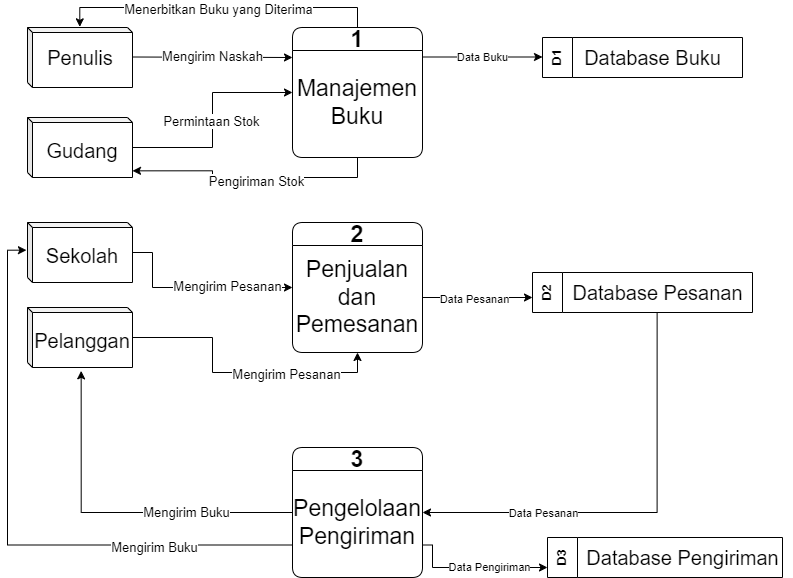

The diagram above was exported from draw.io. Its source (the exported page's mxGraphModel, read from the mxfile embedded in the PNG):
<mxGraphModel dx="794" dy="446" grid="1" gridSize="10" guides="1" tooltips="1" connect="1" arrows="1" fold="1" page="1" pageScale="1" pageWidth="827" pageHeight="1169" math="0" shadow="0">
  <root>
    <mxCell id="0" />
    <mxCell id="1" parent="0" />
    <mxCell id="GYLRvfJAhWsDEDRTOwmk-15" style="rounded=0;orthogonalLoop=1;jettySize=auto;html=1;" parent="1" edge="1">
      <mxGeometry relative="1" as="geometry">
        <mxPoint x="440" y="289.5" as="sourcePoint" />
        <mxPoint x="560" y="289.5" as="targetPoint" />
      </mxGeometry>
    </mxCell>
    <mxCell id="GYLRvfJAhWsDEDRTOwmk-65" value="Data Buku" style="edgeLabel;html=1;align=center;verticalAlign=middle;resizable=0;points=[];" parent="GYLRvfJAhWsDEDRTOwmk-15" vertex="1" connectable="0">
      <mxGeometry x="-0.0111" relative="1" as="geometry">
        <mxPoint as="offset" />
      </mxGeometry>
    </mxCell>
    <mxCell id="GYLRvfJAhWsDEDRTOwmk-1" value="1" style="swimlane;whiteSpace=wrap;html=1;fontSize=23;rounded=1;" parent="1" vertex="1">
      <mxGeometry x="310" y="260" width="130" height="130" as="geometry" />
    </mxCell>
    <mxCell id="GYLRvfJAhWsDEDRTOwmk-2" value="&lt;font style=&quot;font-size: 23px;&quot;&gt;Manajemen Buku&lt;/font&gt;" style="text;strokeColor=none;align=center;fillColor=none;html=1;verticalAlign=middle;whiteSpace=wrap;rounded=0;fontStyle=0;fontSize=23;" parent="GYLRvfJAhWsDEDRTOwmk-1" vertex="1">
      <mxGeometry x="35" y="60" width="60" height="30" as="geometry" />
    </mxCell>
    <mxCell id="GYLRvfJAhWsDEDRTOwmk-3" value="" style="shape=cube;whiteSpace=wrap;html=1;boundedLbl=1;backgroundOutline=1;darkOpacity=0.05;darkOpacity2=0.1;points=[[0,0,0,10,80],[0,0,0,20,90],[0,0,0,80,90],[0,0,0,130,10],[0,0,0,140,20],[0,0,0,140,55],[0.07,0.11,0,0,0],[0.07,0.38,0,0,0],[0.07,0.89,0,0,0],[0.48,0.11,0,0,0],[0.91,0.11,0,0,0],[1,1,0,0,0]];rotation=0;size=5;strokeColor=default;align=center;verticalAlign=middle;fontFamily=Helvetica;fontSize=12;fontColor=default;fillColor=default;" parent="1" vertex="1">
      <mxGeometry x="45" y="260" width="105" height="60" as="geometry" />
    </mxCell>
    <mxCell id="GYLRvfJAhWsDEDRTOwmk-12" style="rounded=0;orthogonalLoop=1;jettySize=auto;html=1;" parent="1" edge="1">
      <mxGeometry relative="1" as="geometry">
        <mxPoint x="150" y="289.5" as="sourcePoint" />
        <mxPoint x="310" y="290" as="targetPoint" />
      </mxGeometry>
    </mxCell>
    <mxCell id="GYLRvfJAhWsDEDRTOwmk-61" value="&lt;font style=&quot;font-size: 13px;&quot;&gt;Mengirim Naskah&lt;/font&gt;" style="edgeLabel;html=1;align=center;verticalAlign=middle;resizable=0;points=[];" parent="GYLRvfJAhWsDEDRTOwmk-12" vertex="1" connectable="0">
      <mxGeometry x="-0.0084" y="1" relative="1" as="geometry">
        <mxPoint as="offset" />
      </mxGeometry>
    </mxCell>
    <mxCell id="GYLRvfJAhWsDEDRTOwmk-11" value="&lt;font style=&quot;font-size: 20px;&quot;&gt;Penulis&lt;/font&gt;" style="text;strokeColor=none;align=center;fillColor=none;html=1;verticalAlign=middle;whiteSpace=wrap;rounded=0;fontFamily=Helvetica;fontSize=12;fontColor=default;" parent="1" vertex="1">
      <mxGeometry x="67.5" y="275" width="60" height="30" as="geometry" />
    </mxCell>
    <mxCell id="GYLRvfJAhWsDEDRTOwmk-13" value="D1" style="swimlane;horizontal=0;whiteSpace=wrap;html=1;startSize=30;" parent="1" vertex="1">
      <mxGeometry x="560" y="270" width="200" height="40" as="geometry" />
    </mxCell>
    <mxCell id="GYLRvfJAhWsDEDRTOwmk-14" value="&lt;font style=&quot;font-size: 20px;&quot;&gt;Database Buku&lt;/font&gt;" style="text;html=1;align=center;verticalAlign=middle;resizable=0;points=[];autosize=1;strokeColor=none;fillColor=none;" parent="GYLRvfJAhWsDEDRTOwmk-13" vertex="1">
      <mxGeometry x="30" width="160" height="40" as="geometry" />
    </mxCell>
    <mxCell id="GYLRvfJAhWsDEDRTOwmk-17" value="2" style="swimlane;whiteSpace=wrap;html=1;fontSize=23;rounded=1;" parent="1" vertex="1">
      <mxGeometry x="310" y="455" width="130" height="130" as="geometry" />
    </mxCell>
    <mxCell id="GYLRvfJAhWsDEDRTOwmk-18" value="&lt;font style=&quot;font-size: 23px;&quot;&gt;Penjualan dan Pemesanan&lt;/font&gt;" style="text;strokeColor=none;align=center;fillColor=none;html=1;verticalAlign=middle;whiteSpace=wrap;rounded=0;fontStyle=0;fontSize=23;" parent="GYLRvfJAhWsDEDRTOwmk-17" vertex="1">
      <mxGeometry x="35" y="60" width="60" height="30" as="geometry" />
    </mxCell>
    <mxCell id="GYLRvfJAhWsDEDRTOwmk-22" style="edgeStyle=orthogonalEdgeStyle;rounded=0;orthogonalLoop=1;jettySize=auto;html=1;entryX=0;entryY=0.5;entryDx=0;entryDy=0;" parent="1" source="GYLRvfJAhWsDEDRTOwmk-19" target="GYLRvfJAhWsDEDRTOwmk-1" edge="1">
      <mxGeometry relative="1" as="geometry" />
    </mxCell>
    <mxCell id="GYLRvfJAhWsDEDRTOwmk-23" value="&lt;font style=&quot;font-size: 13px;&quot;&gt;Permintaan Stok&lt;/font&gt;" style="edgeLabel;html=1;align=center;verticalAlign=middle;resizable=0;points=[];" parent="GYLRvfJAhWsDEDRTOwmk-22" vertex="1" connectable="0">
      <mxGeometry x="-0.0047" y="2" relative="1" as="geometry">
        <mxPoint as="offset" />
      </mxGeometry>
    </mxCell>
    <mxCell id="GYLRvfJAhWsDEDRTOwmk-19" value="&lt;font style=&quot;font-size: 20px;&quot;&gt;Gudang&lt;/font&gt;" style="shape=cube;whiteSpace=wrap;html=1;boundedLbl=1;backgroundOutline=1;darkOpacity=0.05;darkOpacity2=0.1;points=[[0,0,0,10,80],[0,0,0,20,90],[0,0,0,80,90],[0,0,0,130,10],[0,0,0,140,20],[0,0,0,140,55],[0.07,0.11,0,0,0],[0.07,0.38,0,0,0],[0.07,0.89,0,0,0],[0.48,0.11,0,0,0],[0.91,0.11,0,0,0],[1,1,0,0,0]];rotation=0;size=5;strokeColor=default;align=center;verticalAlign=middle;fontFamily=Helvetica;fontSize=12;fontColor=default;fillColor=default;" parent="1" vertex="1">
      <mxGeometry x="45" y="350" width="105" height="60" as="geometry" />
    </mxCell>
    <mxCell id="GYLRvfJAhWsDEDRTOwmk-30" style="edgeStyle=orthogonalEdgeStyle;rounded=0;orthogonalLoop=1;jettySize=auto;html=1;exitX=0.5;exitY=1;exitDx=0;exitDy=0;entryX=1;entryY=0.889;entryDx=0;entryDy=0;entryPerimeter=0;" parent="1" source="GYLRvfJAhWsDEDRTOwmk-1" target="GYLRvfJAhWsDEDRTOwmk-19" edge="1">
      <mxGeometry relative="1" as="geometry" />
    </mxCell>
    <mxCell id="GYLRvfJAhWsDEDRTOwmk-31" value="&lt;font style=&quot;font-size: 13px;&quot;&gt;Pengiriman Stok&lt;/font&gt;" style="edgeLabel;html=1;align=center;verticalAlign=middle;resizable=0;points=[];" parent="GYLRvfJAhWsDEDRTOwmk-30" vertex="1" connectable="0">
      <mxGeometry x="-0.0306" y="3" relative="1" as="geometry">
        <mxPoint as="offset" />
      </mxGeometry>
    </mxCell>
    <mxCell id="GYLRvfJAhWsDEDRTOwmk-40" style="edgeStyle=orthogonalEdgeStyle;rounded=0;orthogonalLoop=1;jettySize=auto;html=1;entryX=0;entryY=0.5;entryDx=0;entryDy=0;" parent="1" source="GYLRvfJAhWsDEDRTOwmk-32" target="GYLRvfJAhWsDEDRTOwmk-17" edge="1">
      <mxGeometry relative="1" as="geometry">
        <Array as="points">
          <mxPoint x="170" y="485" />
          <mxPoint x="170" y="520" />
        </Array>
      </mxGeometry>
    </mxCell>
    <mxCell id="GYLRvfJAhWsDEDRTOwmk-41" value="&lt;font style=&quot;font-size: 13px;&quot;&gt;Mengirim Pesanan&lt;/font&gt;" style="edgeLabel;html=1;align=center;verticalAlign=middle;resizable=0;points=[];" parent="GYLRvfJAhWsDEDRTOwmk-40" vertex="1" connectable="0">
      <mxGeometry x="0.3231" y="2" relative="1" as="geometry">
        <mxPoint as="offset" />
      </mxGeometry>
    </mxCell>
    <mxCell id="GYLRvfJAhWsDEDRTOwmk-32" value="&lt;font style=&quot;font-size: 20px;&quot;&gt;Sekolah&lt;/font&gt;" style="shape=cube;whiteSpace=wrap;html=1;boundedLbl=1;backgroundOutline=1;darkOpacity=0.05;darkOpacity2=0.1;points=[[0,0,0,10,80],[0,0,0,20,90],[0,0,0,80,90],[0,0,0,130,10],[0,0,0,140,20],[0,0,0,140,55],[0.07,0.11,0,0,0],[0.07,0.38,0,0,0],[0.07,0.89,0,0,0],[0.48,0.11,0,0,0],[0.91,0.11,0,0,0],[1,1,0,0,0]];rotation=0;size=5;strokeColor=default;align=center;verticalAlign=middle;fontFamily=Helvetica;fontSize=12;fontColor=default;fillColor=default;" parent="1" vertex="1">
      <mxGeometry x="45" y="455" width="105" height="60" as="geometry" />
    </mxCell>
    <mxCell id="GYLRvfJAhWsDEDRTOwmk-38" style="edgeStyle=orthogonalEdgeStyle;rounded=0;orthogonalLoop=1;jettySize=auto;html=1;entryX=0.5;entryY=1;entryDx=0;entryDy=0;" parent="1" source="GYLRvfJAhWsDEDRTOwmk-33" target="GYLRvfJAhWsDEDRTOwmk-17" edge="1">
      <mxGeometry relative="1" as="geometry" />
    </mxCell>
    <mxCell id="GYLRvfJAhWsDEDRTOwmk-39" value="&lt;font style=&quot;font-size: 13px;&quot;&gt;Mengirim Pesanan&lt;/font&gt;" style="edgeLabel;html=1;align=center;verticalAlign=middle;resizable=0;points=[];" parent="GYLRvfJAhWsDEDRTOwmk-38" vertex="1" connectable="0">
      <mxGeometry x="0.3429" y="-1" relative="1" as="geometry">
        <mxPoint as="offset" />
      </mxGeometry>
    </mxCell>
    <mxCell id="GYLRvfJAhWsDEDRTOwmk-33" value="&lt;span style=&quot;font-size: 20px;&quot;&gt;Pelanggan&lt;/span&gt;" style="shape=cube;whiteSpace=wrap;html=1;boundedLbl=1;backgroundOutline=1;darkOpacity=0.05;darkOpacity2=0.1;points=[[0,0,0,10,80],[0,0,0,20,90],[0,0,0,80,90],[0,0,0,130,10],[0,0,0,140,20],[0,0,0,140,55],[0.07,0.11,0,0,0],[0.07,0.38,0,0,0],[0.07,0.89,0,0,0],[0.48,0.11,0,0,0],[0.91,0.11,0,0,0],[1,1,0,0,0]];rotation=0;size=5;strokeColor=default;align=center;verticalAlign=middle;fontFamily=Helvetica;fontSize=12;fontColor=default;fillColor=default;" parent="1" vertex="1">
      <mxGeometry x="45" y="540" width="105" height="60" as="geometry" />
    </mxCell>
    <mxCell id="GYLRvfJAhWsDEDRTOwmk-43" value="D2" style="swimlane;horizontal=0;whiteSpace=wrap;html=1;startSize=30;" parent="1" vertex="1">
      <mxGeometry x="550" y="505" width="220" height="40" as="geometry" />
    </mxCell>
    <mxCell id="GYLRvfJAhWsDEDRTOwmk-44" value="&lt;font style=&quot;font-size: 20px;&quot;&gt;Database Pesanan&lt;/font&gt;" style="text;html=1;align=center;verticalAlign=middle;resizable=0;points=[];autosize=1;strokeColor=none;fillColor=none;" parent="GYLRvfJAhWsDEDRTOwmk-43" vertex="1">
      <mxGeometry x="30" width="190" height="40" as="geometry" />
    </mxCell>
    <mxCell id="GYLRvfJAhWsDEDRTOwmk-46" style="rounded=0;orthogonalLoop=1;jettySize=auto;html=1;" parent="1" edge="1">
      <mxGeometry relative="1" as="geometry">
        <mxPoint x="440" y="530" as="sourcePoint" />
        <mxPoint x="550" y="530" as="targetPoint" />
      </mxGeometry>
    </mxCell>
    <mxCell id="GYLRvfJAhWsDEDRTOwmk-66" value="Data Pesanan" style="edgeLabel;html=1;align=center;verticalAlign=middle;resizable=0;points=[];" parent="GYLRvfJAhWsDEDRTOwmk-46" vertex="1" connectable="0">
      <mxGeometry x="-0.0667" y="-1" relative="1" as="geometry">
        <mxPoint as="offset" />
      </mxGeometry>
    </mxCell>
    <mxCell id="GYLRvfJAhWsDEDRTOwmk-49" value="3" style="swimlane;whiteSpace=wrap;html=1;fontSize=23;rounded=1;" parent="1" vertex="1">
      <mxGeometry x="310" y="680" width="130" height="130" as="geometry" />
    </mxCell>
    <mxCell id="GYLRvfJAhWsDEDRTOwmk-50" value="&lt;font style=&quot;font-size: 23px;&quot;&gt;Pengelolaan Pengiriman&lt;/font&gt;" style="text;strokeColor=none;align=center;fillColor=none;html=1;verticalAlign=middle;whiteSpace=wrap;rounded=0;fontStyle=0;fontSize=23;" parent="GYLRvfJAhWsDEDRTOwmk-49" vertex="1">
      <mxGeometry x="35" y="60" width="60" height="30" as="geometry" />
    </mxCell>
    <mxCell id="GYLRvfJAhWsDEDRTOwmk-53" style="edgeStyle=orthogonalEdgeStyle;rounded=0;orthogonalLoop=1;jettySize=auto;html=1;entryX=1;entryY=0.5;entryDx=0;entryDy=0;exitX=0.498;exitY=1.008;exitDx=0;exitDy=0;exitPerimeter=0;" parent="1" source="GYLRvfJAhWsDEDRTOwmk-44" target="GYLRvfJAhWsDEDRTOwmk-49" edge="1">
      <mxGeometry relative="1" as="geometry" />
    </mxCell>
    <mxCell id="GYLRvfJAhWsDEDRTOwmk-67" value="Data Pesanan" style="edgeLabel;html=1;align=center;verticalAlign=middle;resizable=0;points=[];" parent="GYLRvfJAhWsDEDRTOwmk-53" vertex="1" connectable="0">
      <mxGeometry x="0.4458" relative="1" as="geometry">
        <mxPoint as="offset" />
      </mxGeometry>
    </mxCell>
    <mxCell id="GYLRvfJAhWsDEDRTOwmk-54" style="edgeStyle=orthogonalEdgeStyle;rounded=0;orthogonalLoop=1;jettySize=auto;html=1;entryX=0.511;entryY=1.056;entryDx=0;entryDy=0;entryPerimeter=0;" parent="1" source="GYLRvfJAhWsDEDRTOwmk-49" target="GYLRvfJAhWsDEDRTOwmk-33" edge="1">
      <mxGeometry relative="1" as="geometry" />
    </mxCell>
    <mxCell id="GYLRvfJAhWsDEDRTOwmk-59" value="&lt;font style=&quot;font-size: 13px;&quot;&gt;Mengirim Buku&lt;/font&gt;" style="edgeLabel;html=1;align=center;verticalAlign=middle;resizable=0;points=[];" parent="GYLRvfJAhWsDEDRTOwmk-54" vertex="1" connectable="0">
      <mxGeometry x="-0.3956" y="-1" relative="1" as="geometry">
        <mxPoint as="offset" />
      </mxGeometry>
    </mxCell>
    <mxCell id="GYLRvfJAhWsDEDRTOwmk-55" style="edgeStyle=orthogonalEdgeStyle;rounded=0;orthogonalLoop=1;jettySize=auto;html=1;entryX=-0.01;entryY=0.461;entryDx=0;entryDy=0;entryPerimeter=0;exitX=0;exitY=0.75;exitDx=0;exitDy=0;" parent="1" source="GYLRvfJAhWsDEDRTOwmk-49" target="GYLRvfJAhWsDEDRTOwmk-32" edge="1">
      <mxGeometry relative="1" as="geometry" />
    </mxCell>
    <mxCell id="GYLRvfJAhWsDEDRTOwmk-60" value="&lt;font style=&quot;font-size: 13px;&quot;&gt;Mengirim Buku&lt;/font&gt;" style="edgeLabel;html=1;align=center;verticalAlign=middle;resizable=0;points=[];" parent="GYLRvfJAhWsDEDRTOwmk-55" vertex="1" connectable="0">
      <mxGeometry x="-0.5368" y="2" relative="1" as="geometry">
        <mxPoint as="offset" />
      </mxGeometry>
    </mxCell>
    <mxCell id="GYLRvfJAhWsDEDRTOwmk-56" value="D3" style="swimlane;horizontal=0;whiteSpace=wrap;html=1;startSize=30;" parent="1" vertex="1">
      <mxGeometry x="565" y="770" width="235" height="40" as="geometry" />
    </mxCell>
    <mxCell id="GYLRvfJAhWsDEDRTOwmk-57" value="&lt;font style=&quot;font-size: 20px;&quot;&gt;Database Pengiriman&lt;/font&gt;" style="text;html=1;align=center;verticalAlign=middle;resizable=0;points=[];autosize=1;strokeColor=none;fillColor=none;" parent="GYLRvfJAhWsDEDRTOwmk-56" vertex="1">
      <mxGeometry x="25" width="220" height="40" as="geometry" />
    </mxCell>
    <mxCell id="GYLRvfJAhWsDEDRTOwmk-58" style="edgeStyle=orthogonalEdgeStyle;rounded=0;orthogonalLoop=1;jettySize=auto;html=1;entryX=0;entryY=0.75;entryDx=0;entryDy=0;exitX=1;exitY=0.75;exitDx=0;exitDy=0;" parent="1" source="GYLRvfJAhWsDEDRTOwmk-49" target="GYLRvfJAhWsDEDRTOwmk-56" edge="1">
      <mxGeometry relative="1" as="geometry">
        <Array as="points">
          <mxPoint x="450" y="778" />
          <mxPoint x="450" y="800" />
        </Array>
      </mxGeometry>
    </mxCell>
    <mxCell id="GYLRvfJAhWsDEDRTOwmk-69" value="Data Pengiriman" style="edgeLabel;html=1;align=center;verticalAlign=middle;resizable=0;points=[];" parent="GYLRvfJAhWsDEDRTOwmk-58" vertex="1" connectable="0">
      <mxGeometry x="0.2045" y="1" relative="1" as="geometry">
        <mxPoint as="offset" />
      </mxGeometry>
    </mxCell>
    <mxCell id="GYLRvfJAhWsDEDRTOwmk-63" style="edgeStyle=orthogonalEdgeStyle;rounded=0;orthogonalLoop=1;jettySize=auto;html=1;exitX=0.5;exitY=0;exitDx=0;exitDy=0;entryX=0.498;entryY=-0.011;entryDx=0;entryDy=0;entryPerimeter=0;" parent="1" source="GYLRvfJAhWsDEDRTOwmk-1" target="GYLRvfJAhWsDEDRTOwmk-3" edge="1">
      <mxGeometry relative="1" as="geometry" />
    </mxCell>
    <mxCell id="GYLRvfJAhWsDEDRTOwmk-64" value="&lt;font style=&quot;font-size: 13px;&quot;&gt;Menerbitkan Buku yang Diterima&lt;/font&gt;" style="edgeLabel;html=1;align=center;verticalAlign=middle;resizable=0;points=[];" parent="GYLRvfJAhWsDEDRTOwmk-63" vertex="1" connectable="0">
      <mxGeometry x="0.0072" y="1" relative="1" as="geometry">
        <mxPoint as="offset" />
      </mxGeometry>
    </mxCell>
  </root>
</mxGraphModel>